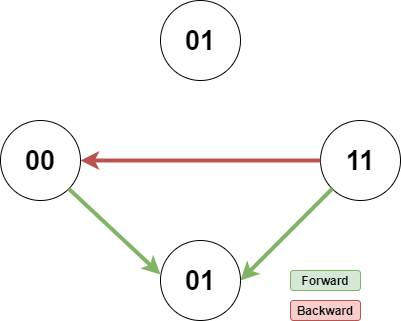

The diagram above was exported from draw.io. Its source (the exported page's mxGraphModel, read from the mxfile embedded in the PNG):
<mxGraphModel dx="1422" dy="762" grid="1" gridSize="10" guides="1" tooltips="1" connect="1" arrows="1" fold="1" page="1" pageScale="1" pageWidth="850" pageHeight="1100" math="0" shadow="0">
  <root>
    <mxCell id="hM6Mf5vz1dr-YSkcT797-0" />
    <mxCell id="hM6Mf5vz1dr-YSkcT797-1" parent="hM6Mf5vz1dr-YSkcT797-0" />
    <mxCell id="CNLAKGrVSTiV2UJuzXTj-0" value="" style="group" vertex="1" connectable="0" parent="hM6Mf5vz1dr-YSkcT797-1">
      <mxGeometry x="250" y="90" width="400" height="320" as="geometry" />
    </mxCell>
    <mxCell id="K7ZIY-TNk-HSmM8YFRvY-0" value="&lt;font style=&quot;font-size: 27px&quot;&gt;&lt;b&gt;00&lt;/b&gt;&lt;/font&gt;" style="ellipse;whiteSpace=wrap;html=1;aspect=fixed;" vertex="1" parent="CNLAKGrVSTiV2UJuzXTj-0">
      <mxGeometry y="120" width="80" height="80" as="geometry" />
    </mxCell>
    <mxCell id="K7ZIY-TNk-HSmM8YFRvY-1" value="&lt;font style=&quot;font-size: 27px&quot;&gt;&lt;b&gt;11&lt;/b&gt;&lt;/font&gt;" style="ellipse;whiteSpace=wrap;html=1;aspect=fixed;" vertex="1" parent="CNLAKGrVSTiV2UJuzXTj-0">
      <mxGeometry x="320" y="120" width="80" height="80" as="geometry" />
    </mxCell>
    <mxCell id="K7ZIY-TNk-HSmM8YFRvY-2" value="&lt;font style=&quot;font-size: 27px&quot;&gt;&lt;b&gt;01&lt;/b&gt;&lt;/font&gt;" style="ellipse;whiteSpace=wrap;html=1;aspect=fixed;" vertex="1" parent="CNLAKGrVSTiV2UJuzXTj-0">
      <mxGeometry x="160" width="80" height="80" as="geometry" />
    </mxCell>
    <mxCell id="K7ZIY-TNk-HSmM8YFRvY-3" value="&lt;font style=&quot;font-size: 27px&quot;&gt;&lt;b&gt;01&lt;/b&gt;&lt;/font&gt;" style="ellipse;whiteSpace=wrap;html=1;aspect=fixed;" vertex="1" parent="CNLAKGrVSTiV2UJuzXTj-0">
      <mxGeometry x="160" y="240" width="80" height="80" as="geometry" />
    </mxCell>
    <mxCell id="K7ZIY-TNk-HSmM8YFRvY-4" value="" style="endArrow=classic;html=1;strokeWidth=4;entryX=0;entryY=0.425;entryDx=0;entryDy=0;fillColor=#d5e8d4;strokeColor=#82b366;entryPerimeter=0;exitX=1;exitY=1;exitDx=0;exitDy=0;" edge="1" parent="CNLAKGrVSTiV2UJuzXTj-0" source="K7ZIY-TNk-HSmM8YFRvY-0" target="K7ZIY-TNk-HSmM8YFRvY-3">
      <mxGeometry width="50" height="50" relative="1" as="geometry">
        <mxPoint x="100" y="220" as="sourcePoint" />
        <mxPoint x="110" y="210" as="targetPoint" />
      </mxGeometry>
    </mxCell>
    <mxCell id="K7ZIY-TNk-HSmM8YFRvY-5" value="" style="endArrow=classic;html=1;strokeWidth=4;entryX=1;entryY=0.5;entryDx=0;entryDy=0;exitX=0;exitY=1;exitDx=0;exitDy=0;fillColor=#d5e8d4;strokeColor=#82b366;" edge="1" parent="CNLAKGrVSTiV2UJuzXTj-0" source="K7ZIY-TNk-HSmM8YFRvY-1" target="K7ZIY-TNk-HSmM8YFRvY-3">
      <mxGeometry width="50" height="50" relative="1" as="geometry">
        <mxPoint x="78.28427124746213" y="141.71572875253787" as="sourcePoint" />
        <mxPoint x="181.71572875253787" y="38.28427124746213" as="targetPoint" />
      </mxGeometry>
    </mxCell>
    <mxCell id="K7ZIY-TNk-HSmM8YFRvY-7" value="" style="endArrow=classic;html=1;strokeWidth=4;entryX=1;entryY=0.5;entryDx=0;entryDy=0;exitX=0;exitY=0.5;exitDx=0;exitDy=0;fillColor=#f8cecc;strokeColor=#b85450;" edge="1" parent="CNLAKGrVSTiV2UJuzXTj-0" source="K7ZIY-TNk-HSmM8YFRvY-1" target="K7ZIY-TNk-HSmM8YFRvY-0">
      <mxGeometry width="50" height="50" relative="1" as="geometry">
        <mxPoint x="341.71572875253787" y="198.28427124746213" as="sourcePoint" />
        <mxPoint x="245.03999999999996" y="312" as="targetPoint" />
      </mxGeometry>
    </mxCell>
    <mxCell id="K7ZIY-TNk-HSmM8YFRvY-8" value="&lt;b&gt;Forward&lt;/b&gt;" style="rounded=1;whiteSpace=wrap;html=1;fillColor=#d5e8d4;strokeColor=#82b366;" vertex="1" parent="CNLAKGrVSTiV2UJuzXTj-0">
      <mxGeometry x="290" y="270" width="70" height="20" as="geometry" />
    </mxCell>
    <mxCell id="K7ZIY-TNk-HSmM8YFRvY-9" value="&lt;b&gt;Backward&lt;/b&gt;" style="rounded=1;whiteSpace=wrap;html=1;fillColor=#f8cecc;strokeColor=#b85450;" vertex="1" parent="CNLAKGrVSTiV2UJuzXTj-0">
      <mxGeometry x="290" y="300" width="70" height="20" as="geometry" />
    </mxCell>
  </root>
</mxGraphModel>